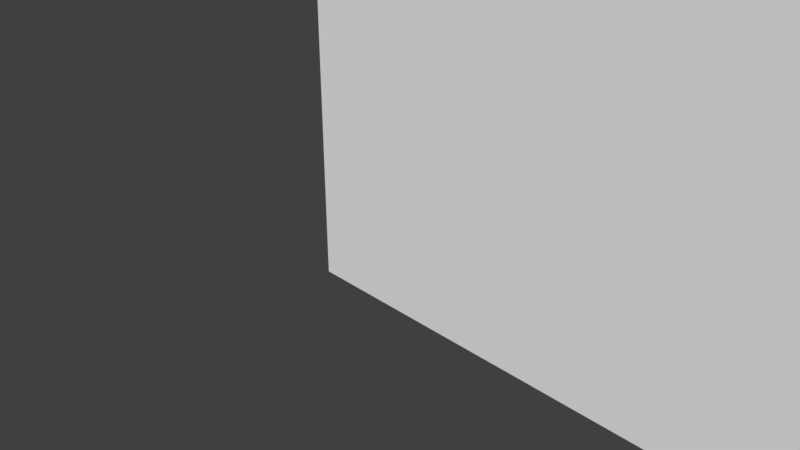 # Source: sfondo.blend  (saved by Blender 2.78.0; exported with 4.5.12 LTS)
import bpy
from mathutils import Matrix  # noqa: F401  (used for matrix-valued properties, if any)

bpy.ops.wm.read_factory_settings(use_empty=True)
scene = bpy.context.scene
scene.name = 'Scene'

# ---- collections
col_collection_1 = bpy.data.collections.new('Collection 1'); scene.collection.children.link(col_collection_1)

# ---- world
world_world = bpy.data.worlds.new('World'); scene.world = world_world
world_world.color = (0.05088, 0.05088, 0.05088)
world_world.use_sun_shadow = False
world_world.sun_shadow_jitter_overblur = 0.0
world_world.cycles.sampling_method = 'MANUAL'

# ---- cameras
cam_camera = bpy.data.cameras.new('Camera')
cam_camera.clip_end = 100.0
cam_camera.lens = 35.0
cam_camera.sensor_width = 32.0
cam_camera.sensor_height = 18.0
cam_camera.ortho_scale = 7.314
cam_camera.dof.focus_distance = 0.0
cam_camera.dof.aperture_fstop = 128.0

# ---- meshes
me_plane = bpy.data.meshes.new('Plane')
me_plane.from_pydata([(1.192e-07, 0.0, 4.768e-07), (3.802, 0.0, 4.768e-07), (1.192e-07, 3.802, 4.768e-07), (3.802, 3.802, 4.768e-07)], [], [(0, 1, 3, 2)])
_uv = me_plane.uv_layers.new(name='UVMap')
_uv.uv.foreach_set('vector', [7.728e-05, 7.724e-05, 0.9961, 7.724e-05, 0.9961, 0.9999, 7.724e-05, 0.9999])
me_plane.use_remesh_preserve_volume = False
me_plane.use_remesh_preserve_attributes = False
me_plane.use_mirror_vertex_groups = False
me_plane.update()

# ---- objects
ob_camera = bpy.data.objects.new('Camera', cam_camera)
ob_plane = bpy.data.objects.new('Plane', me_plane)

# ---- transforms, parenting, visibility, modifiers, constraints
ob_camera.location = (7.481, -6.508, 5.344)
ob_camera.rotation_euler = (1.109, 0.0, 0.8149)
ob_camera.lock_rotations_4d = False
ob_camera.empty_display_type = 'ARROWS'
ob_camera.color = (0.0, 0.0, 0.0, 0.0)
ob_camera.display_type = 'WIRE'
ob_camera.lineart.crease_threshold = 0.0
ob_plane.location = (0.0, -0.6675, 0.0)
ob_plane.rotation_euler = (1.571, -0.0, 0.0)
ob_plane.scale = (12.0, 6.751, 0.7501)
ob_plane.lineart.crease_threshold = 0.0

# ---- collection membership
col_collection_1.objects.link(ob_camera)
col_collection_1.objects.link(ob_plane)

# ---- scene / render settings (as saved in the file)
scene.camera = ob_camera
scene.frame_start = 1; scene.frame_end = 250; scene.frame_set(1)
scene.render.engine = 'BLENDER_EEVEE_NEXT'
scene.render.resolution_percentage = 50
scene.render.dither_intensity = 0.0
scene.cycles.use_denoising = False
scene.cycles.samples = 128
scene.cycles.sampling_pattern = 'TABULATED_SOBOL'
scene.cycles.light_sampling_threshold = 0.0
scene.cycles.use_adaptive_sampling = False
scene.cycles.use_light_tree = False
scene.cycles.blur_glossy = 0.0
scene.cycles.sample_clamp_indirect = 0.0
scene.view_settings.view_transform = 'Standard'
bpy.context.view_layer.update()

# ---- added for rendering (the .blend has no usable light): sun
light_auto_sun = bpy.data.lights.new('AutoSun', 'SUN')
light_auto_sun.energy = 3.0
light_auto_sun.angle = 0.0523599
ob_auto_sun = bpy.data.objects.new('AutoSun', light_auto_sun)
scene.collection.objects.link(ob_auto_sun)
ob_auto_sun.rotation_euler = (0.872665, 0.174533, 0.523599)
bpy.context.view_layer.update()
